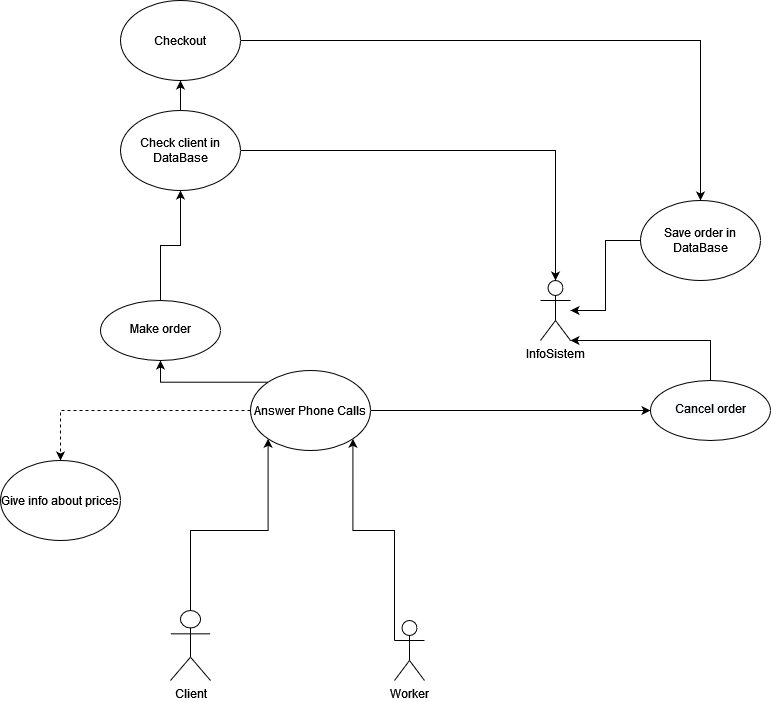

The diagram above was exported from draw.io. Its source (the exported page's mxGraphModel, read from the mxfile embedded in the PNG):
<mxGraphModel dx="1422" dy="733" grid="1" gridSize="10" guides="1" tooltips="1" connect="1" arrows="1" fold="1" page="1" pageScale="1" pageWidth="827" pageHeight="1169" math="0" shadow="0">
  <root>
    <mxCell id="0" />
    <mxCell id="1" parent="0" />
    <mxCell id="peKVKaP4oZL1_0juGCwK-58" style="edgeStyle=orthogonalEdgeStyle;rounded=0;orthogonalLoop=1;jettySize=auto;html=1;exitX=0.5;exitY=0;exitDx=0;exitDy=0;exitPerimeter=0;entryX=0;entryY=1;entryDx=0;entryDy=0;endArrow=classic;endFill=1;" parent="1" source="peKVKaP4oZL1_0juGCwK-1" target="peKVKaP4oZL1_0juGCwK-5" edge="1">
      <mxGeometry relative="1" as="geometry" />
    </mxCell>
    <mxCell id="peKVKaP4oZL1_0juGCwK-1" value="Client&lt;br&gt;" style="shape=umlActor;verticalLabelPosition=bottom;verticalAlign=top;html=1;outlineConnect=0;" parent="1" vertex="1">
      <mxGeometry x="190" y="720" width="40" height="70" as="geometry" />
    </mxCell>
    <mxCell id="peKVKaP4oZL1_0juGCwK-59" style="edgeStyle=orthogonalEdgeStyle;rounded=0;orthogonalLoop=1;jettySize=auto;html=1;exitX=0;exitY=0.3333333333333333;exitDx=0;exitDy=0;exitPerimeter=0;entryX=1;entryY=1;entryDx=0;entryDy=0;endArrow=classic;endFill=1;" parent="1" source="peKVKaP4oZL1_0juGCwK-2" target="peKVKaP4oZL1_0juGCwK-5" edge="1">
      <mxGeometry relative="1" as="geometry">
        <Array as="points">
          <mxPoint x="414" y="640" />
          <mxPoint x="372" y="640" />
        </Array>
      </mxGeometry>
    </mxCell>
    <mxCell id="peKVKaP4oZL1_0juGCwK-2" value="Worker" style="shape=umlActor;verticalLabelPosition=bottom;verticalAlign=top;html=1;outlineConnect=0;" parent="1" vertex="1">
      <mxGeometry x="414" y="730" width="30" height="60" as="geometry" />
    </mxCell>
    <mxCell id="peKVKaP4oZL1_0juGCwK-3" value="InfoSistem" style="shape=umlActor;verticalLabelPosition=bottom;verticalAlign=top;html=1;outlineConnect=0;" parent="1" vertex="1">
      <mxGeometry x="560" y="390" width="30" height="60" as="geometry" />
    </mxCell>
    <mxCell id="peKVKaP4oZL1_0juGCwK-38" value="" style="edgeStyle=orthogonalEdgeStyle;rounded=0;orthogonalLoop=1;jettySize=auto;html=1;dashed=1;endArrow=classic;endFill=1;" parent="1" source="peKVKaP4oZL1_0juGCwK-5" target="peKVKaP4oZL1_0juGCwK-6" edge="1">
      <mxGeometry relative="1" as="geometry" />
    </mxCell>
    <mxCell id="peKVKaP4oZL1_0juGCwK-56" style="edgeStyle=orthogonalEdgeStyle;rounded=0;orthogonalLoop=1;jettySize=auto;html=1;exitX=1;exitY=0.5;exitDx=0;exitDy=0;entryX=0;entryY=0.5;entryDx=0;entryDy=0;endArrow=classic;endFill=1;" parent="1" source="peKVKaP4oZL1_0juGCwK-5" target="peKVKaP4oZL1_0juGCwK-19" edge="1">
      <mxGeometry relative="1" as="geometry" />
    </mxCell>
    <mxCell id="peKVKaP4oZL1_0juGCwK-60" style="edgeStyle=orthogonalEdgeStyle;rounded=0;orthogonalLoop=1;jettySize=auto;html=1;exitX=0;exitY=0;exitDx=0;exitDy=0;entryX=0.5;entryY=1;entryDx=0;entryDy=0;endArrow=classic;endFill=1;" parent="1" source="peKVKaP4oZL1_0juGCwK-5" target="peKVKaP4oZL1_0juGCwK-17" edge="1">
      <mxGeometry relative="1" as="geometry" />
    </mxCell>
    <mxCell id="peKVKaP4oZL1_0juGCwK-5" value="Answer Phone Calls" style="ellipse;whiteSpace=wrap;html=1;" parent="1" vertex="1">
      <mxGeometry x="270" y="480" width="120" height="80" as="geometry" />
    </mxCell>
    <mxCell id="peKVKaP4oZL1_0juGCwK-6" value="Give info about prices" style="ellipse;whiteSpace=wrap;html=1;" parent="1" vertex="1">
      <mxGeometry x="20" y="570" width="120" height="80" as="geometry" />
    </mxCell>
    <mxCell id="peKVKaP4oZL1_0juGCwK-29" value="" style="edgeStyle=orthogonalEdgeStyle;rounded=0;orthogonalLoop=1;jettySize=auto;html=1;endArrow=classic;endFill=1;" parent="1" source="peKVKaP4oZL1_0juGCwK-9" target="peKVKaP4oZL1_0juGCwK-3" edge="1">
      <mxGeometry relative="1" as="geometry" />
    </mxCell>
    <mxCell id="peKVKaP4oZL1_0juGCwK-52" style="edgeStyle=orthogonalEdgeStyle;rounded=0;orthogonalLoop=1;jettySize=auto;html=1;exitX=0.5;exitY=0;exitDx=0;exitDy=0;entryX=0.5;entryY=1;entryDx=0;entryDy=0;endArrow=classic;endFill=1;" parent="1" source="peKVKaP4oZL1_0juGCwK-9" target="peKVKaP4oZL1_0juGCwK-11" edge="1">
      <mxGeometry relative="1" as="geometry" />
    </mxCell>
    <mxCell id="peKVKaP4oZL1_0juGCwK-9" value="Check client in DataBase" style="ellipse;whiteSpace=wrap;html=1;" parent="1" vertex="1">
      <mxGeometry x="140" y="220" width="120" height="80" as="geometry" />
    </mxCell>
    <mxCell id="peKVKaP4oZL1_0juGCwK-30" value="" style="edgeStyle=orthogonalEdgeStyle;rounded=0;orthogonalLoop=1;jettySize=auto;html=1;endArrow=classic;endFill=1;" parent="1" source="peKVKaP4oZL1_0juGCwK-10" target="peKVKaP4oZL1_0juGCwK-3" edge="1">
      <mxGeometry relative="1" as="geometry" />
    </mxCell>
    <mxCell id="peKVKaP4oZL1_0juGCwK-10" value="Save order in DataBase" style="ellipse;whiteSpace=wrap;html=1;" parent="1" vertex="1">
      <mxGeometry x="660" y="310" width="120" height="80" as="geometry" />
    </mxCell>
    <mxCell id="peKVKaP4oZL1_0juGCwK-35" value="" style="edgeStyle=orthogonalEdgeStyle;rounded=0;orthogonalLoop=1;jettySize=auto;html=1;endArrow=classic;endFill=1;" parent="1" source="peKVKaP4oZL1_0juGCwK-11" target="peKVKaP4oZL1_0juGCwK-10" edge="1">
      <mxGeometry relative="1" as="geometry" />
    </mxCell>
    <mxCell id="peKVKaP4oZL1_0juGCwK-11" value="Checkout" style="ellipse;whiteSpace=wrap;html=1;" parent="1" vertex="1">
      <mxGeometry x="140" y="110" width="120" height="80" as="geometry" />
    </mxCell>
    <mxCell id="peKVKaP4oZL1_0juGCwK-61" style="edgeStyle=orthogonalEdgeStyle;rounded=0;orthogonalLoop=1;jettySize=auto;html=1;exitX=0.5;exitY=0;exitDx=0;exitDy=0;entryX=0.5;entryY=1;entryDx=0;entryDy=0;endArrow=classic;endFill=1;" parent="1" source="peKVKaP4oZL1_0juGCwK-17" target="peKVKaP4oZL1_0juGCwK-9" edge="1">
      <mxGeometry relative="1" as="geometry" />
    </mxCell>
    <mxCell id="peKVKaP4oZL1_0juGCwK-17" value="&lt;br&gt;Make order" style="ellipse;whiteSpace=wrap;html=1;verticalAlign=top;" parent="1" vertex="1">
      <mxGeometry x="120" y="410" width="120" height="60" as="geometry" />
    </mxCell>
    <mxCell id="peKVKaP4oZL1_0juGCwK-57" style="edgeStyle=orthogonalEdgeStyle;rounded=0;orthogonalLoop=1;jettySize=auto;html=1;exitX=0.5;exitY=0;exitDx=0;exitDy=0;endArrow=classic;endFill=1;entryX=1;entryY=1;entryDx=0;entryDy=0;entryPerimeter=0;" parent="1" source="peKVKaP4oZL1_0juGCwK-19" target="peKVKaP4oZL1_0juGCwK-3" edge="1">
      <mxGeometry relative="1" as="geometry">
        <mxPoint x="620" y="450" as="targetPoint" />
        <Array as="points">
          <mxPoint x="730" y="450" />
        </Array>
      </mxGeometry>
    </mxCell>
    <mxCell id="peKVKaP4oZL1_0juGCwK-19" value="&#10;&lt;span style=&quot;color: rgb(0, 0, 0); font-family: Helvetica; font-size: 12px; font-style: normal; font-variant-ligatures: normal; font-variant-caps: normal; font-weight: 400; letter-spacing: normal; orphans: 2; text-align: center; text-indent: 0px; text-transform: none; widows: 2; word-spacing: 0px; -webkit-text-stroke-width: 0px; background-color: rgb(248, 249, 250); text-decoration-thickness: initial; text-decoration-style: initial; text-decoration-color: initial; float: none; display: inline !important;&quot;&gt;Cancel order&lt;/span&gt;&#10;&#10;" style="ellipse;whiteSpace=wrap;html=1;verticalAlign=top;" parent="1" vertex="1">
      <mxGeometry x="670" y="490" width="120" height="60" as="geometry" />
    </mxCell>
  </root>
</mxGraphModel>